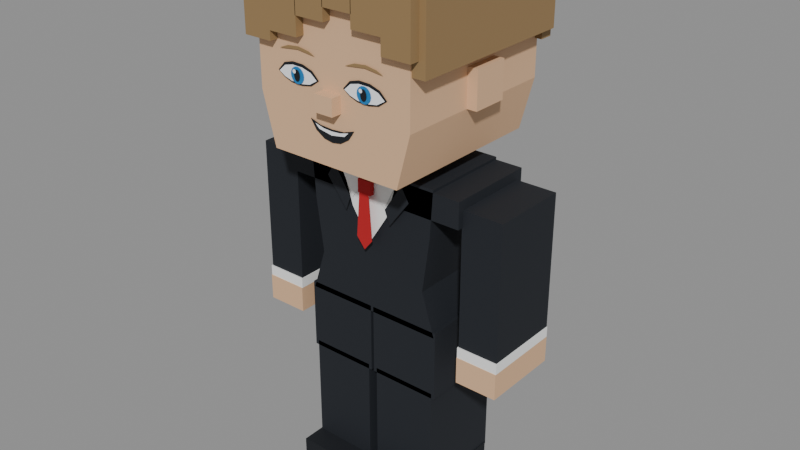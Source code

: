 # Source: female_base.blend  (saved by Blender 5.3.31; exported with 4.5.12 LTS)
import bpy
from mathutils import Matrix  # noqa: F401  (used for matrix-valued properties, if any)

bpy.ops.wm.read_factory_settings(use_empty=True)
scene = bpy.context.scene
scene.name = 'Female_Base_Short'

# ---- materials (node trees are filled in below, after node groups)
mat_char_mat_clothing = bpy.data.materials.new('char_mat_clothing')
mat_char_mat_clothing.diffuse_color = (0.009, 0.012, 0.018, 1.0)
mat_char_mat_pants = bpy.data.materials.new('char_mat_pants')
mat_char_mat_pants.diffuse_color = (0.009, 0.012, 0.018, 1.0)
mat_char_mat_shirt = bpy.data.materials.new('char_mat_shirt')
mat_char_mat_shirt.diffuse_color = (0.9, 0.91, 0.9, 1.0)
mat_char_mat_tie = bpy.data.materials.new('char_mat_tie')
mat_char_mat_tie.diffuse_color = (0.48, 0.008, 0.012, 1.0)
mat_char_mat_skin = bpy.data.materials.new('char_mat_skin')
mat_char_mat_skin.diffuse_color = (0.73, 0.46, 0.27, 1.0)
mat_char_mat_shoes = bpy.data.materials.new('char_mat_shoes')
mat_char_mat_shoes.diffuse_color = (0.004, 0.006, 0.01, 1.0)
mat_char_mat_dark = bpy.data.materials.new('char_mat_dark')
mat_char_mat_dark.diffuse_color = (0.004, 0.006, 0.01, 1.0)
mat_char_mat_white = bpy.data.materials.new('char_mat_white')
mat_char_mat_white.diffuse_color = (0.95, 0.97, 1.0, 1.0)
mat_char_mat_iris = bpy.data.materials.new('char_mat_iris')
mat_char_mat_iris.diffuse_color = (0.018, 0.2, 0.48, 1.0)
mat_char_mat_eyebrows = bpy.data.materials.new('char_mat_eyebrows')
mat_char_mat_eyebrows.diffuse_color = (0.3, 0.19, 0.082, 1.0)
mat_char_mat_hair = bpy.data.materials.new('char_mat_hair')
mat_char_mat_hair.diffuse_color = (0.3, 0.19, 0.082, 1.0)

# ---- material node trees
mat_char_mat_clothing.use_nodes = True; mat_char_mat_clothing.node_tree.nodes.clear()
_N = mat_char_mat_clothing.node_tree.nodes; _L = mat_char_mat_clothing.node_tree.links
n0 = _N.new('ShaderNodeBsdfPrincipled'); n0.name = 'Principled BSDF'; n0.location = (-200, 100)
n0.inputs[0].default_value = (0.009, 0.012, 0.018, 1.0)
n0.inputs[2].default_value = 0.8
n0.inputs[10].default_value = 0.005
n1 = _N.new('ShaderNodeOutputMaterial'); n1.name = 'Material Output'; n1.location = (200, 100)
_L.new(n0.outputs[0], n1.inputs[0])
n1.is_active_output = True
mat_char_mat_pants.use_nodes = True; mat_char_mat_pants.node_tree.nodes.clear()
_N = mat_char_mat_pants.node_tree.nodes; _L = mat_char_mat_pants.node_tree.links
n0 = _N.new('ShaderNodeBsdfPrincipled'); n0.name = 'Principled BSDF'; n0.location = (-200, 100)
n0.inputs[0].default_value = (0.009, 0.012, 0.018, 1.0)
n0.inputs[2].default_value = 0.8
n0.inputs[10].default_value = 0.005
n1 = _N.new('ShaderNodeOutputMaterial'); n1.name = 'Material Output'; n1.location = (200, 100)
_L.new(n0.outputs[0], n1.inputs[0])
n1.is_active_output = True
mat_char_mat_shirt.use_nodes = True; mat_char_mat_shirt.node_tree.nodes.clear()
_N = mat_char_mat_shirt.node_tree.nodes; _L = mat_char_mat_shirt.node_tree.links
n0 = _N.new('ShaderNodeBsdfPrincipled'); n0.name = 'Principled BSDF'; n0.location = (-200, 100)
n0.inputs[0].default_value = (0.9, 0.91, 0.9, 1.0)
n0.inputs[2].default_value = 0.8
n0.inputs[10].default_value = 0.005
n1 = _N.new('ShaderNodeOutputMaterial'); n1.name = 'Material Output'; n1.location = (200, 100)
_L.new(n0.outputs[0], n1.inputs[0])
n1.is_active_output = True
mat_char_mat_tie.use_nodes = True; mat_char_mat_tie.node_tree.nodes.clear()
_N = mat_char_mat_tie.node_tree.nodes; _L = mat_char_mat_tie.node_tree.links
n0 = _N.new('ShaderNodeBsdfPrincipled'); n0.name = 'Principled BSDF'; n0.location = (-200, 100)
n0.inputs[0].default_value = (0.48, 0.008, 0.012, 1.0)
n0.inputs[2].default_value = 0.8
n0.inputs[10].default_value = 0.005
n1 = _N.new('ShaderNodeOutputMaterial'); n1.name = 'Material Output'; n1.location = (200, 100)
_L.new(n0.outputs[0], n1.inputs[0])
n1.is_active_output = True
mat_char_mat_skin.use_nodes = True; mat_char_mat_skin.node_tree.nodes.clear()
_N = mat_char_mat_skin.node_tree.nodes; _L = mat_char_mat_skin.node_tree.links
n0 = _N.new('ShaderNodeBsdfPrincipled'); n0.name = 'Principled BSDF'; n0.location = (-200, 100)
n0.inputs[0].default_value = (0.73, 0.46, 0.27, 1.0)
n0.inputs[2].default_value = 0.8
n0.inputs[10].default_value = 0.005
n1 = _N.new('ShaderNodeOutputMaterial'); n1.name = 'Material Output'; n1.location = (200, 100)
_L.new(n0.outputs[0], n1.inputs[0])
n1.is_active_output = True
mat_char_mat_shoes.use_nodes = True; mat_char_mat_shoes.node_tree.nodes.clear()
_N = mat_char_mat_shoes.node_tree.nodes; _L = mat_char_mat_shoes.node_tree.links
n0 = _N.new('ShaderNodeBsdfPrincipled'); n0.name = 'Principled BSDF'; n0.location = (-200, 100)
n0.inputs[0].default_value = (0.004, 0.006, 0.01, 1.0)
n0.inputs[2].default_value = 0.8
n0.inputs[10].default_value = 0.005
n1 = _N.new('ShaderNodeOutputMaterial'); n1.name = 'Material Output'; n1.location = (200, 100)
_L.new(n0.outputs[0], n1.inputs[0])
n1.is_active_output = True
mat_char_mat_dark.use_nodes = True; mat_char_mat_dark.node_tree.nodes.clear()
_N = mat_char_mat_dark.node_tree.nodes; _L = mat_char_mat_dark.node_tree.links
n0 = _N.new('ShaderNodeBsdfPrincipled'); n0.name = 'Principled BSDF'; n0.location = (-200, 100)
n0.inputs[0].default_value = (0.004, 0.006, 0.01, 1.0)
n0.inputs[2].default_value = 0.8
n0.inputs[10].default_value = 0.005
n1 = _N.new('ShaderNodeOutputMaterial'); n1.name = 'Material Output'; n1.location = (200, 100)
_L.new(n0.outputs[0], n1.inputs[0])
n1.is_active_output = True
mat_char_mat_white.use_nodes = True; mat_char_mat_white.node_tree.nodes.clear()
_N = mat_char_mat_white.node_tree.nodes; _L = mat_char_mat_white.node_tree.links
n0 = _N.new('ShaderNodeBsdfPrincipled'); n0.name = 'Principled BSDF'; n0.location = (-200, 100)
n0.inputs[0].default_value = (0.95, 0.97, 1.0, 1.0)
n0.inputs[2].default_value = 0.8
n0.inputs[10].default_value = 0.005
n1 = _N.new('ShaderNodeOutputMaterial'); n1.name = 'Material Output'; n1.location = (200, 100)
_L.new(n0.outputs[0], n1.inputs[0])
n1.is_active_output = True
mat_char_mat_iris.use_nodes = True; mat_char_mat_iris.node_tree.nodes.clear()
_N = mat_char_mat_iris.node_tree.nodes; _L = mat_char_mat_iris.node_tree.links
n0 = _N.new('ShaderNodeBsdfPrincipled'); n0.name = 'Principled BSDF'; n0.location = (-200, 100)
n0.inputs[0].default_value = (0.018, 0.2, 0.48, 1.0)
n0.inputs[2].default_value = 0.8
n0.inputs[10].default_value = 0.005
n1 = _N.new('ShaderNodeOutputMaterial'); n1.name = 'Material Output'; n1.location = (200, 100)
_L.new(n0.outputs[0], n1.inputs[0])
n1.is_active_output = True
mat_char_mat_eyebrows.use_nodes = True; mat_char_mat_eyebrows.node_tree.nodes.clear()
_N = mat_char_mat_eyebrows.node_tree.nodes; _L = mat_char_mat_eyebrows.node_tree.links
n0 = _N.new('ShaderNodeBsdfPrincipled'); n0.name = 'Principled BSDF'; n0.location = (-200, 100)
n0.inputs[0].default_value = (0.3, 0.19, 0.082, 1.0)
n0.inputs[2].default_value = 0.8
n0.inputs[10].default_value = 0.005
n1 = _N.new('ShaderNodeOutputMaterial'); n1.name = 'Material Output'; n1.location = (200, 100)
_L.new(n0.outputs[0], n1.inputs[0])
n1.is_active_output = True
mat_char_mat_hair.use_nodes = True; mat_char_mat_hair.node_tree.nodes.clear()
_N = mat_char_mat_hair.node_tree.nodes; _L = mat_char_mat_hair.node_tree.links
n0 = _N.new('ShaderNodeBsdfPrincipled'); n0.name = 'Principled BSDF'; n0.location = (-200, 100)
n0.inputs[0].default_value = (0.3, 0.19, 0.082, 1.0)
n0.inputs[2].default_value = 0.8
n0.inputs[10].default_value = 0.005
n1 = _N.new('ShaderNodeOutputMaterial'); n1.name = 'Material Output'; n1.location = (200, 100)
_L.new(n0.outputs[0], n1.inputs[0])
n1.is_active_output = True

# ---- meshes
me_char_torso_voxel_geometry = bpy.data.meshes.new('char_torso_voxel_geometry')
me_char_torso_voxel_geometry.from_pydata([(-0.24, -0.15, -0.082), (0.24, -0.15, -0.082), (0.24, 0.15, -0.082), (-0.24, 0.15, -0.082), (-0.195, -0.15, 0.06), (0.195, -0.15, 0.06), (0.195, 0.15, 0.06), (-0.195, 0.15, 0.06), (-0.22, -0.15, 0.24), (0.22, -0.15, 0.24), (0.22, 0.15, 0.24), (-0.22, 0.15, 0.24), (-0.23, -0.15, 0.398), (0.23, -0.15, 0.398), (0.23, 0.15, 0.398), (-0.23, 0.15, 0.398), (-0.32, -0.15, 0.303), (0.32, -0.15, 0.303), (0.32, 0.15, 0.303), (-0.32, 0.15, 0.303), (-0.32, -0.15, 0.389), (0.32, -0.15, 0.389), (0.32, 0.15, 0.389), (-0.32, 0.15, 0.389), (-0.245, -0.15, -0.3), (-0.005, -0.15, -0.3), (-0.005, 0.15, -0.3), (-0.245, 0.15, -0.3), (-0.245, -0.15, -0.064), (-0.005, -0.15, -0.064), (-0.005, 0.15, -0.064), (-0.245, 0.15, -0.064), (0.005, -0.15, -0.3), (0.245, -0.15, -0.3), (0.245, 0.15, -0.3), (0.005, 0.15, -0.3), (0.005, -0.15, -0.064), (0.245, -0.15, -0.064), (0.245, 0.15, -0.064), (0.005, 0.15, -0.064), (-0.105, -0.156, 0.392), (0.105, -0.156, 0.392), (0.065, -0.156, 0.262), (0.0, -0.156, 0.16), (-0.065, -0.156, 0.262), (-0.111, -0.16, 0.393), (-0.015, -0.16, 0.358), (-0.061, -0.16, 0.293), (0.111, -0.16, 0.393), (0.015, -0.16, 0.358), (0.061, -0.16, 0.293), (-0.0235, -0.178, 0.326), (0.0235, -0.178, 0.326), (0.0235, -0.162, 0.326), (-0.0235, -0.162, 0.326), (-0.0235, -0.178, 0.37), (0.0235, -0.178, 0.37), (0.0235, -0.162, 0.37), (-0.0235, -0.162, 0.37), (-0.018, -0.179, 0.328), (0.018, -0.179, 0.328), (0.029, -0.179, 0.182), (0.0, -0.179, 0.146), (-0.029, -0.179, 0.182), (-0.127, -0.164, 0.385), (-0.066, -0.164, 0.292), (-0.084, -0.164, 0.245), (-0.155, -0.164, 0.339), (0.127, -0.164, 0.385), (0.066, -0.164, 0.292), (0.084, -0.164, 0.245), (0.155, -0.164, 0.339)], [], [(0, 3, 2, 1), (0, 1, 5, 4), (1, 2, 6, 5), (2, 3, 7, 6), (3, 0, 4, 7), (4, 5, 9, 8), (5, 6, 10, 9), (6, 7, 11, 10), (7, 4, 8, 11), (8, 9, 13, 12), (9, 10, 14, 13), (10, 11, 15, 14), (11, 8, 12, 15), (12, 13, 14, 15), (16, 19, 18, 17), (20, 21, 22, 23), (16, 17, 21, 20), (17, 18, 22, 21), (18, 19, 23, 22), (19, 16, 20, 23), (24, 27, 26, 25), (28, 29, 30, 31), (24, 25, 29, 28), (25, 26, 30, 29), (26, 27, 31, 30), (27, 24, 28, 31), (32, 35, 34, 33), (36, 37, 38, 39), (32, 33, 37, 36), (33, 34, 38, 37), (34, 35, 39, 38), (35, 32, 36, 39), (44, 43, 42, 41, 40), (47, 46, 45), (48, 49, 50), (51, 54, 53, 52), (55, 56, 57, 58), (51, 52, 56, 55), (52, 53, 57, 56), (53, 54, 58, 57), (54, 51, 55, 58), (63, 62, 61, 60, 59), (67, 66, 65, 64), (68, 69, 70, 71)])
me_char_torso_voxel_geometry.polygons.foreach_set('material_index', [0, 0, 0, 0, 0, 0, 0, 0, 0, 0, 0, 0, 0, 0, 0, 0, 0, 0, 0, 0, 1, 1, 1, 1, 1, 1, 1, 1, 1, 1, 1, 1, 2, 2, 2, 3, 3, 3, 3, 3, 3, 3, 0, 0])
me_char_torso_voxel_geometry.materials.append(mat_char_mat_clothing)
me_char_torso_voxel_geometry.materials.append(mat_char_mat_pants)
me_char_torso_voxel_geometry.materials.append(mat_char_mat_shirt)
me_char_torso_voxel_geometry.materials.append(mat_char_mat_tie)
me_char_torso_voxel_geometry.update()
me_char_head_voxel_geometry = bpy.data.meshes.new('char_head_voxel_geometry')
me_char_head_voxel_geometry.from_pydata([(-0.075, -0.08, -0.24), (0.075, -0.08, -0.24), (0.075, 0.08, -0.24), (-0.075, 0.08, -0.24), (-0.075, -0.08, -0.12), (0.075, -0.08, -0.12), (0.075, 0.08, -0.12), (-0.075, 0.08, -0.12), (-0.225, -0.3, -0.15), (0.225, -0.3, -0.15), (0.225, 0.27, -0.15), (-0.225, 0.27, -0.15), (-0.27, -0.3, 0.02), (0.27, -0.3, 0.02), (0.27, 0.27, 0.02), (-0.27, 0.27, 0.02), (-0.27, -0.3, 0.4), (0.27, -0.3, 0.4), (0.27, 0.27, 0.4), (-0.27, 0.27, 0.4), (-0.304, -0.06, 0.02), (-0.268, -0.06, 0.02), (-0.268, 0.06, 0.02), (-0.304, 0.06, 0.02), (-0.304, -0.06, 0.14), (-0.268, -0.06, 0.14), (-0.268, 0.06, 0.14), (-0.304, 0.06, 0.14), (0.268, -0.06, 0.02), (0.304, -0.06, 0.02), (0.304, 0.06, 0.02), (0.268, 0.06, 0.02), (0.268, -0.06, 0.14), (0.304, -0.06, 0.14), (0.304, 0.06, 0.14), (0.268, 0.06, 0.14), (-0.032, -0.336, 0.018), (0.032, -0.336, 0.018), (0.032, -0.3, 0.018), (-0.032, -0.3, 0.018), (-0.032, -0.336, 0.072), (0.032, -0.336, 0.072), (0.032, -0.3, 0.072), (-0.032, -0.3, 0.072)], [], [(0, 3, 2, 1), (4, 5, 6, 7), (0, 1, 5, 4), (1, 2, 6, 5), (2, 3, 7, 6), (3, 0, 4, 7), (8, 11, 10, 9), (8, 9, 13, 12), (9, 10, 14, 13), (10, 11, 15, 14), (11, 8, 12, 15), (12, 13, 17, 16), (13, 14, 18, 17), (14, 15, 19, 18), (15, 12, 16, 19), (16, 17, 18, 19), (20, 23, 22, 21), (24, 25, 26, 27), (20, 21, 25, 24), (21, 22, 26, 25), (22, 23, 27, 26), (23, 20, 24, 27), (28, 31, 30, 29), (32, 33, 34, 35), (28, 29, 33, 32), (29, 30, 34, 33), (30, 31, 35, 34), (31, 28, 32, 35), (36, 39, 38, 37), (40, 41, 42, 43), (36, 37, 41, 40), (37, 38, 42, 41), (38, 39, 43, 42), (39, 36, 40, 43)])
me_char_head_voxel_geometry.materials.append(mat_char_mat_skin)
me_char_head_voxel_geometry.update()
me_char_arm_negx_voxel_geometry = bpy.data.meshes.new('char_arm_negx_voxel_geometry')
me_char_arm_negx_voxel_geometry.from_pydata([(-0.123, -0.13, -0.273), (0.013, -0.13, -0.273), (0.013, 0.13, -0.273), (-0.123, 0.13, -0.273), (-0.123, -0.13, 0.177), (0.013, -0.13, 0.177), (0.013, 0.13, 0.177), (-0.123, 0.13, 0.177), (-0.125, -0.134, -0.3045), (0.015, -0.134, -0.3045), (0.015, 0.13, -0.3045), (-0.125, 0.13, -0.3045), (-0.125, -0.134, -0.2695), (0.015, -0.134, -0.2695), (0.015, 0.13, -0.2695), (-0.125, 0.13, -0.2695)], [], [(0, 3, 2, 1), (4, 5, 6, 7), (0, 1, 5, 4), (1, 2, 6, 5), (2, 3, 7, 6), (3, 0, 4, 7), (8, 11, 10, 9), (12, 13, 14, 15), (8, 9, 13, 12), (9, 10, 14, 13), (10, 11, 15, 14), (11, 8, 12, 15)])
me_char_arm_negx_voxel_geometry.polygons.foreach_set('material_index', [0, 0, 0, 0, 0, 0, 1, 1, 1, 1, 1, 1])
me_char_arm_negx_voxel_geometry.materials.append(mat_char_mat_clothing)
me_char_arm_negx_voxel_geometry.materials.append(mat_char_mat_shirt)
me_char_arm_negx_voxel_geometry.update()
me_char_hand_negx_voxel_geometry = bpy.data.meshes.new('char_hand_negx_voxel_geometry')
me_char_hand_negx_voxel_geometry.from_pydata([(-0.125, -0.136, -0.0115), (0.015, -0.136, -0.0115), (0.015, 0.13, -0.0115), (-0.125, 0.13, -0.0115), (-0.125, -0.136, 0.0755), (0.015, -0.136, 0.0755), (0.015, 0.13, 0.0755), (-0.125, 0.13, 0.0755)], [], [(0, 3, 2, 1), (4, 5, 6, 7), (0, 1, 5, 4), (1, 2, 6, 5), (2, 3, 7, 6), (3, 0, 4, 7)])
me_char_hand_negx_voxel_geometry.materials.append(mat_char_mat_skin)
me_char_hand_negx_voxel_geometry.update()
me_char_leg_negx_voxel_geometry = bpy.data.meshes.new('char_leg_negx_voxel_geometry')
me_char_leg_negx_voxel_geometry.from_pydata([(-0.114, -0.15, -0.35), (0.104, -0.15, -0.35), (0.104, 0.15, -0.35), (-0.114, 0.15, -0.35), (-0.114, -0.15, 0.016), (0.104, -0.15, 0.016), (0.104, 0.15, 0.016), (-0.114, 0.15, 0.016), (-0.117, -0.227, -0.42), (0.107, -0.227, -0.42), (0.107, 0.143, -0.42), (-0.117, 0.143, -0.42), (-0.117, -0.227, -0.34), (0.107, -0.227, -0.34), (0.107, 0.143, -0.34), (-0.117, 0.143, -0.34)], [], [(0, 3, 2, 1), (4, 5, 6, 7), (0, 1, 5, 4), (1, 2, 6, 5), (2, 3, 7, 6), (3, 0, 4, 7), (8, 11, 10, 9), (12, 13, 14, 15), (8, 9, 13, 12), (9, 10, 14, 13), (10, 11, 15, 14), (11, 8, 12, 15)])
me_char_leg_negx_voxel_geometry.polygons.foreach_set('material_index', [0, 0, 0, 0, 0, 0, 1, 1, 1, 1, 1, 1])
me_char_leg_negx_voxel_geometry.materials.append(mat_char_mat_pants)
me_char_leg_negx_voxel_geometry.materials.append(mat_char_mat_shoes)
me_char_leg_negx_voxel_geometry.update()
me_char_arm_posx_voxel_geometry = bpy.data.meshes.new('char_arm_posx_voxel_geometry')
me_char_arm_posx_voxel_geometry.from_pydata([(-0.013, -0.13, -0.273), (0.123, -0.13, -0.273), (0.123, 0.13, -0.273), (-0.013, 0.13, -0.273), (-0.013, -0.13, 0.177), (0.123, -0.13, 0.177), (0.123, 0.13, 0.177), (-0.013, 0.13, 0.177), (-0.015, -0.134, -0.3045), (0.125, -0.134, -0.3045), (0.125, 0.13, -0.3045), (-0.015, 0.13, -0.3045), (-0.015, -0.134, -0.2695), (0.125, -0.134, -0.2695), (0.125, 0.13, -0.2695), (-0.015, 0.13, -0.2695)], [], [(0, 3, 2, 1), (4, 5, 6, 7), (0, 1, 5, 4), (1, 2, 6, 5), (2, 3, 7, 6), (3, 0, 4, 7), (8, 11, 10, 9), (12, 13, 14, 15), (8, 9, 13, 12), (9, 10, 14, 13), (10, 11, 15, 14), (11, 8, 12, 15)])
me_char_arm_posx_voxel_geometry.polygons.foreach_set('material_index', [0, 0, 0, 0, 0, 0, 1, 1, 1, 1, 1, 1])
me_char_arm_posx_voxel_geometry.materials.append(mat_char_mat_clothing)
me_char_arm_posx_voxel_geometry.materials.append(mat_char_mat_shirt)
me_char_arm_posx_voxel_geometry.update()
me_char_hand_posx_voxel_geometry = bpy.data.meshes.new('char_hand_posx_voxel_geometry')
me_char_hand_posx_voxel_geometry.from_pydata([(-0.015, -0.136, -0.0115), (0.125, -0.136, -0.0115), (0.125, 0.13, -0.0115), (-0.015, 0.13, -0.0115), (-0.015, -0.136, 0.0755), (0.125, -0.136, 0.0755), (0.125, 0.13, 0.0755), (-0.015, 0.13, 0.0755)], [], [(0, 3, 2, 1), (4, 5, 6, 7), (0, 1, 5, 4), (1, 2, 6, 5), (2, 3, 7, 6), (3, 0, 4, 7)])
me_char_hand_posx_voxel_geometry.materials.append(mat_char_mat_skin)
me_char_hand_posx_voxel_geometry.update()
me_char_leg_posx_voxel_geometry = bpy.data.meshes.new('char_leg_posx_voxel_geometry')
me_char_leg_posx_voxel_geometry.from_pydata([(-0.104, -0.15, -0.35), (0.114, -0.15, -0.35), (0.114, 0.15, -0.35), (-0.104, 0.15, -0.35), (-0.104, -0.15, 0.016), (0.114, -0.15, 0.016), (0.114, 0.15, 0.016), (-0.104, 0.15, 0.016), (-0.107, -0.227, -0.42), (0.117, -0.227, -0.42), (0.117, 0.143, -0.42), (-0.107, 0.143, -0.42), (-0.107, -0.227, -0.34), (0.117, -0.227, -0.34), (0.117, 0.143, -0.34), (-0.107, 0.143, -0.34)], [], [(0, 3, 2, 1), (4, 5, 6, 7), (0, 1, 5, 4), (1, 2, 6, 5), (2, 3, 7, 6), (3, 0, 4, 7), (8, 11, 10, 9), (12, 13, 14, 15), (8, 9, 13, 12), (9, 10, 14, 13), (10, 11, 15, 14), (11, 8, 12, 15)])
me_char_leg_posx_voxel_geometry.polygons.foreach_set('material_index', [0, 0, 0, 0, 0, 0, 1, 1, 1, 1, 1, 1])
me_char_leg_posx_voxel_geometry.materials.append(mat_char_mat_pants)
me_char_leg_posx_voxel_geometry.materials.append(mat_char_mat_shoes)
me_char_leg_posx_voxel_geometry.update()
me_char_eye_negx_voxel_geometry = bpy.data.meshes.new('char_eye_negx_voxel_geometry')
me_char_eye_negx_voxel_geometry.from_pydata([(-0.076, -0.003, 0.074), (-0.052, -0.003, 0.1), (-0.02, -0.003, 0.109), (0.018, -0.003, 0.108), (0.052, -0.003, 0.097), (0.076, -0.003, 0.074), (0.047, -0.003, 0.053), (0.012, -0.003, 0.046), (-0.026, -0.003, 0.048), (-0.054, -0.003, 0.058), (-0.06992, -0.005, 0.073), (-0.04784, -0.005, 0.09328), (-0.0184, -0.005, 0.1003), (0.01656, -0.005, 0.09952), (0.04784, -0.005, 0.09094), (0.06992, -0.005, 0.073), (0.04324, -0.005, 0.05662), (0.01104, -0.005, 0.05116), (-0.02392, -0.005, 0.05272), (-0.04968, -0.005, 0.06052), (0.025, -0.007, 0.074), (0.02378, -0.007, 0.08173), (0.02023, -0.007, 0.08869), (0.01469, -0.007, 0.09423), (0.007725, -0.007, 0.09778), (0.0, -0.007, 0.099), (-0.007725, -0.007, 0.09778), (-0.01469, -0.007, 0.09423), (-0.02023, -0.007, 0.08869), (-0.02378, -0.007, 0.08173), (-0.025, -0.007, 0.074), (-0.02378, -0.007, 0.06627), (-0.02023, -0.007, 0.05931), (-0.01469, -0.007, 0.05377), (-0.007725, -0.007, 0.05022), (0.0, -0.007, 0.049), (0.007725, -0.007, 0.05022), (0.01469, -0.007, 0.05377), (0.02023, -0.007, 0.05931), (0.02378, -0.007, 0.06627), (0.011, -0.009, 0.074), (0.01046, -0.009, 0.07925), (0.008899, -0.009, 0.08399), (0.006466, -0.009, 0.08775), (0.003399, -0.009, 0.09017), (0.0, -0.009, 0.091), (-0.003399, -0.009, 0.09017), (-0.006466, -0.009, 0.08775), (-0.008899, -0.009, 0.08399), (-0.01046, -0.009, 0.07925), (-0.011, -0.009, 0.074), (-0.01046, -0.009, 0.06875), (-0.008899, -0.009, 0.06401), (-0.006466, -0.009, 0.06025), (-0.003399, -0.009, 0.05783), (0.0, -0.009, 0.057), (0.003399, -0.009, 0.05783), (0.006466, -0.009, 0.06025), (0.008899, -0.009, 0.06401), (0.01046, -0.009, 0.06875), (-0.002, -0.011, 0.085), (-0.002804, -0.011, 0.088), (-0.005, -0.011, 0.0902), (-0.008, -0.011, 0.091), (-0.011, -0.011, 0.0902), (-0.0132, -0.011, 0.088), (-0.014, -0.011, 0.085), (-0.0132, -0.011, 0.082), (-0.011, -0.011, 0.0798), (-0.008, -0.011, 0.079), (-0.005, -0.011, 0.0798), (-0.002804, -0.011, 0.082)], [], [(9, 8, 7, 6, 5, 4, 3, 2, 1, 0), (19, 18, 17, 16, 15, 14, 13, 12, 11, 10), (20, 21, 22, 23, 24, 25, 26, 27, 28, 29, 30, 31, 32, 33, 34, 35, 36, 37, 38, 39), (40, 41, 42, 43, 44, 45, 46, 47, 48, 49, 50, 51, 52, 53, 54, 55, 56, 57, 58, 59), (60, 61, 62, 63, 64, 65, 66, 67, 68, 69, 70, 71)])
me_char_eye_negx_voxel_geometry.polygons.foreach_set('material_index', [0, 1, 2, 0, 1])
me_char_eye_negx_voxel_geometry.materials.append(mat_char_mat_dark)
me_char_eye_negx_voxel_geometry.materials.append(mat_char_mat_white)
me_char_eye_negx_voxel_geometry.materials.append(mat_char_mat_iris)
me_char_eye_negx_voxel_geometry.update()
me_char_eyebrows_voxel_geometry = bpy.data.meshes.new('char_eyebrows_voxel_geometry')
me_char_eyebrows_voxel_geometry.from_pydata([(-0.187, -0.304, 0.159), (-0.154, -0.304, 0.172), (-0.115, -0.304, 0.176), (-0.078, -0.304, 0.17), (-0.055, -0.304, 0.16), (-0.083, -0.304, 0.163), (-0.118, -0.304, 0.167), (-0.153, -0.304, 0.163), (0.053, -0.304, 0.159), (0.086, -0.304, 0.172), (0.125, -0.304, 0.176), (0.162, -0.304, 0.17), (0.185, -0.304, 0.16), (0.157, -0.304, 0.163), (0.122, -0.304, 0.167), (0.087, -0.304, 0.163)], [], [(7, 6, 5, 4, 3, 2, 1, 0), (15, 14, 13, 12, 11, 10, 9, 8)])
me_char_eyebrows_voxel_geometry.materials.append(mat_char_mat_eyebrows)
me_char_eyebrows_voxel_geometry.update()
me_char_eye_posx_voxel_geometry = bpy.data.meshes.new('char_eye_posx_voxel_geometry')
me_char_eye_posx_voxel_geometry.from_pydata([(-0.076, -0.003, 0.074), (-0.052, -0.003, 0.1), (-0.02, -0.003, 0.109), (0.018, -0.003, 0.108), (0.052, -0.003, 0.097), (0.076, -0.003, 0.074), (0.047, -0.003, 0.053), (0.012, -0.003, 0.046), (-0.026, -0.003, 0.048), (-0.054, -0.003, 0.058), (-0.06992, -0.005, 0.073), (-0.04784, -0.005, 0.09328), (-0.0184, -0.005, 0.1003), (0.01656, -0.005, 0.09952), (0.04784, -0.005, 0.09094), (0.06992, -0.005, 0.073), (0.04324, -0.005, 0.05662), (0.01104, -0.005, 0.05116), (-0.02392, -0.005, 0.05272), (-0.04968, -0.005, 0.06052), (0.025, -0.007, 0.074), (0.02378, -0.007, 0.08173), (0.02023, -0.007, 0.08869), (0.01469, -0.007, 0.09423), (0.007725, -0.007, 0.09778), (0.0, -0.007, 0.099), (-0.007725, -0.007, 0.09778), (-0.01469, -0.007, 0.09423), (-0.02023, -0.007, 0.08869), (-0.02378, -0.007, 0.08173), (-0.025, -0.007, 0.074), (-0.02378, -0.007, 0.06627), (-0.02023, -0.007, 0.05931), (-0.01469, -0.007, 0.05377), (-0.007725, -0.007, 0.05022), (0.0, -0.007, 0.049), (0.007725, -0.007, 0.05022), (0.01469, -0.007, 0.05377), (0.02023, -0.007, 0.05931), (0.02378, -0.007, 0.06627), (0.011, -0.009, 0.074), (0.01046, -0.009, 0.07925), (0.008899, -0.009, 0.08399), (0.006466, -0.009, 0.08775), (0.003399, -0.009, 0.09017), (0.0, -0.009, 0.091), (-0.003399, -0.009, 0.09017), (-0.006466, -0.009, 0.08775), (-0.008899, -0.009, 0.08399), (-0.01046, -0.009, 0.07925), (-0.011, -0.009, 0.074), (-0.01046, -0.009, 0.06875), (-0.008899, -0.009, 0.06401), (-0.006466, -0.009, 0.06025), (-0.003399, -0.009, 0.05783), (0.0, -0.009, 0.057), (0.003399, -0.009, 0.05783), (0.006466, -0.009, 0.06025), (0.008899, -0.009, 0.06401), (0.01046, -0.009, 0.06875), (-0.002, -0.011, 0.085), (-0.002804, -0.011, 0.088), (-0.005, -0.011, 0.0902), (-0.008, -0.011, 0.091), (-0.011, -0.011, 0.0902), (-0.0132, -0.011, 0.088), (-0.014, -0.011, 0.085), (-0.0132, -0.011, 0.082), (-0.011, -0.011, 0.0798), (-0.008, -0.011, 0.079), (-0.005, -0.011, 0.0798), (-0.002804, -0.011, 0.082)], [], [(9, 8, 7, 6, 5, 4, 3, 2, 1, 0), (19, 18, 17, 16, 15, 14, 13, 12, 11, 10), (20, 21, 22, 23, 24, 25, 26, 27, 28, 29, 30, 31, 32, 33, 34, 35, 36, 37, 38, 39), (40, 41, 42, 43, 44, 45, 46, 47, 48, 49, 50, 51, 52, 53, 54, 55, 56, 57, 58, 59), (60, 61, 62, 63, 64, 65, 66, 67, 68, 69, 70, 71)])
me_char_eye_posx_voxel_geometry.polygons.foreach_set('material_index', [0, 1, 2, 0, 1])
me_char_eye_posx_voxel_geometry.materials.append(mat_char_mat_dark)
me_char_eye_posx_voxel_geometry.materials.append(mat_char_mat_white)
me_char_eye_posx_voxel_geometry.materials.append(mat_char_mat_iris)
me_char_eye_posx_voxel_geometry.update()
me_char_mouth_voxel_geometry = bpy.data.meshes.new('char_mouth_voxel_geometry')
me_char_mouth_voxel_geometry.from_pydata([(-0.08, 0.017, 0.081), (-0.043, 0.017, 0.069), (0.0, 0.017, 0.066), (0.043, 0.017, 0.069), (0.08, 0.017, 0.081), (0.06, 0.017, 0.051), (0.03, 0.017, 0.032), (0.0, 0.017, 0.027), (-0.03, 0.017, 0.032), (-0.06, 0.017, 0.051), (-0.061, 0.015, 0.071), (-0.03, 0.015, 0.063), (0.0, 0.015, 0.061), (0.03, 0.015, 0.063), (0.061, 0.015, 0.071), (0.046, 0.015, 0.057), (0.0, 0.015, 0.049), (-0.046, 0.015, 0.057)], [], [(9, 8, 7, 6, 5, 4, 3, 2, 1, 0), (17, 16, 15, 14, 13, 12, 11, 10)])
me_char_mouth_voxel_geometry.polygons.foreach_set('material_index', [0, 1])
me_char_mouth_voxel_geometry.materials.append(mat_char_mat_dark)
me_char_mouth_voxel_geometry.materials.append(mat_char_mat_white)
me_char_mouth_voxel_geometry.update()
me_char_hair_voxel_geometry_001 = bpy.data.meshes.new('char_hair_voxel_geometry.001')
me_char_hair_voxel_geometry_001.from_pydata([(-0.293, -0.315, 0.3905), (-0.293, -0.315, 0.3905), (-0.293, -0.315, 0.3905), (0.293, -0.315, 0.3905), (0.293, -0.315, 0.3905), (0.293, -0.315, 0.3905), (0.293, 0.291, 0.3905), (0.293, 0.291, 0.3905), (0.293, 0.291, 0.3905), (-0.293, 0.291, 0.3905), (-0.293, 0.291, 0.3905), (-0.293, 0.291, 0.3905), (-0.293, -0.315, 0.4455), (-0.293, -0.315, 0.4455), (-0.293, -0.315, 0.4455), (0.293, -0.315, 0.4455), (0.293, -0.315, 0.4455), (0.293, -0.315, 0.4455), (0.293, 0.291, 0.4455), (0.293, 0.291, 0.4455), (0.293, 0.291, 0.4455), (-0.293, 0.291, 0.4455), (-0.293, 0.291, 0.4455), (-0.293, 0.291, 0.4455), (-0.293, 0.2585, 0.141), (-0.293, 0.2585, 0.141), (-0.293, 0.2585, 0.141), (0.293, 0.2585, 0.141), (0.293, 0.2585, 0.141), (0.293, 0.2585, 0.141), (0.293, 0.3035, 0.141), (0.293, 0.3035, 0.141), (0.293, 0.3035, 0.141), (-0.293, 0.3035, 0.141), (-0.293, 0.3035, 0.141), (-0.293, 0.3035, 0.141), (-0.293, 0.2585, 0.391), (-0.293, 0.2585, 0.391), (-0.293, 0.2585, 0.391), (0.293, 0.2585, 0.391), (0.293, 0.2585, 0.391), (0.293, 0.2585, 0.391), (0.293, 0.3035, 0.391), (0.293, 0.3035, 0.391), (0.293, 0.3035, 0.391), (-0.293, 0.3035, 0.391), (-0.293, 0.3035, 0.391), (-0.293, 0.3035, 0.391), (-0.314, -0.295, 0.1725), (-0.314, -0.295, 0.1725), (-0.314, -0.295, 0.1725), (-0.25, -0.295, 0.1725), (-0.25, -0.295, 0.1725), (-0.25, -0.295, 0.1725), (-0.25, 0.285, 0.1725), (-0.25, 0.285, 0.1725), (-0.25, 0.285, 0.1725), (-0.314, 0.285, 0.1725), (-0.314, 0.285, 0.1725), (-0.314, 0.285, 0.1725), (-0.314, -0.295, 0.4175), (-0.314, -0.295, 0.4175), (-0.314, -0.295, 0.4175), (-0.25, -0.295, 0.4175), (-0.25, -0.295, 0.4175), (-0.25, -0.295, 0.4175), (-0.25, 0.285, 0.4175), (-0.25, 0.285, 0.4175), (-0.25, 0.285, 0.4175), (-0.314, 0.285, 0.4175), (-0.314, 0.285, 0.4175), (-0.314, 0.285, 0.4175), (0.25, -0.295, 0.1725), (0.25, -0.295, 0.1725), (0.25, -0.295, 0.1725), (0.314, -0.295, 0.1725), (0.314, -0.295, 0.1725), (0.314, -0.295, 0.1725), (0.314, 0.285, 0.1725), (0.314, 0.285, 0.1725), (0.314, 0.285, 0.1725), (0.25, 0.285, 0.1725), (0.25, 0.285, 0.1725), (0.25, 0.285, 0.1725), (0.25, -0.295, 0.4175), (0.25, -0.295, 0.4175), (0.25, -0.295, 0.4175), (0.314, -0.295, 0.4175), (0.314, -0.295, 0.4175), (0.314, -0.295, 0.4175), (0.314, 0.285, 0.4175), (0.314, 0.285, 0.4175), (0.314, 0.285, 0.4175), (0.25, 0.285, 0.4175), (0.25, 0.285, 0.4175), (0.25, 0.285, 0.4175), (-0.293, -0.328, 0.18), (-0.293, -0.328, 0.18), (-0.293, -0.328, 0.18), (-0.197, -0.328, 0.18), (-0.197, -0.328, 0.18), (-0.197, -0.328, 0.18), (-0.197, -0.294, 0.18), (-0.197, -0.294, 0.18), (-0.197, -0.294, 0.18), (-0.293, -0.294, 0.18), (-0.293, -0.294, 0.18), (-0.293, -0.294, 0.18), (-0.293, -0.328, 0.4), (-0.293, -0.328, 0.4), (-0.293, -0.328, 0.4), (-0.197, -0.328, 0.4), (-0.197, -0.328, 0.4), (-0.197, -0.328, 0.4), (-0.197, -0.294, 0.4), (-0.197, -0.294, 0.4), (-0.197, -0.294, 0.4), (-0.293, -0.294, 0.4), (-0.293, -0.294, 0.4), (-0.293, -0.294, 0.4), (-0.197, -0.328, 0.21), (-0.197, -0.328, 0.21), (-0.197, -0.328, 0.21), (-0.097, -0.328, 0.21), (-0.097, -0.328, 0.21), (-0.097, -0.328, 0.21), (-0.097, -0.294, 0.21), (-0.097, -0.294, 0.21), (-0.097, -0.294, 0.21), (-0.197, -0.294, 0.21), (-0.197, -0.294, 0.21), (-0.197, -0.294, 0.21), (-0.197, -0.328, 0.4), (-0.197, -0.328, 0.4), (-0.197, -0.328, 0.4), (-0.097, -0.328, 0.4), (-0.097, -0.328, 0.4), (-0.097, -0.328, 0.4), (-0.097, -0.294, 0.4), (-0.097, -0.294, 0.4), (-0.097, -0.294, 0.4), (-0.197, -0.294, 0.4), (-0.197, -0.294, 0.4), (-0.197, -0.294, 0.4), (-0.099, -0.328, 0.27), (-0.099, -0.328, 0.27), (-0.099, -0.328, 0.27), (0.001, -0.328, 0.27), (0.001, -0.328, 0.27), (0.001, -0.328, 0.27), (0.001, -0.294, 0.27), (0.001, -0.294, 0.27), (0.001, -0.294, 0.27), (-0.099, -0.294, 0.27), (-0.099, -0.294, 0.27), (-0.099, -0.294, 0.27), (-0.099, -0.328, 0.4), (-0.099, -0.328, 0.4), (-0.099, -0.328, 0.4), (0.001, -0.328, 0.4), (0.001, -0.328, 0.4), (0.001, -0.328, 0.4), (0.001, -0.294, 0.4), (0.001, -0.294, 0.4), (0.001, -0.294, 0.4), (-0.099, -0.294, 0.4), (-0.099, -0.294, 0.4), (-0.099, -0.294, 0.4), (-0.001, -0.328, 0.31), (-0.001, -0.328, 0.31), (-0.001, -0.328, 0.31), (0.099, -0.328, 0.31), (0.099, -0.328, 0.31), (0.099, -0.328, 0.31), (0.099, -0.294, 0.31), (0.099, -0.294, 0.31), (0.099, -0.294, 0.31), (-0.001, -0.294, 0.31), (-0.001, -0.294, 0.31), (-0.001, -0.294, 0.31), (-0.001, -0.328, 0.4), (-0.001, -0.328, 0.4), (-0.001, -0.328, 0.4), (0.099, -0.328, 0.4), (0.099, -0.328, 0.4), (0.099, -0.328, 0.4), (0.099, -0.294, 0.4), (0.099, -0.294, 0.4), (0.099, -0.294, 0.4), (-0.001, -0.294, 0.4), (-0.001, -0.294, 0.4), (-0.001, -0.294, 0.4), (0.097, -0.328, 0.27), (0.097, -0.328, 0.27), (0.097, -0.328, 0.27), (0.197, -0.328, 0.27), (0.197, -0.328, 0.27), (0.197, -0.328, 0.27), (0.197, -0.294, 0.27), (0.197, -0.294, 0.27), (0.197, -0.294, 0.27), (0.097, -0.294, 0.27), (0.097, -0.294, 0.27), (0.097, -0.294, 0.27), (0.097, -0.328, 0.4), (0.097, -0.328, 0.4), (0.097, -0.328, 0.4), (0.197, -0.328, 0.4), (0.197, -0.328, 0.4), (0.197, -0.328, 0.4), (0.197, -0.294, 0.4), (0.197, -0.294, 0.4), (0.197, -0.294, 0.4), (0.097, -0.294, 0.4), (0.097, -0.294, 0.4), (0.097, -0.294, 0.4), (0.197, -0.328, 0.22), (0.197, -0.328, 0.22), (0.197, -0.328, 0.22), (0.293, -0.328, 0.22), (0.293, -0.328, 0.22), (0.293, -0.328, 0.22), (0.293, -0.294, 0.22), (0.293, -0.294, 0.22), (0.293, -0.294, 0.22), (0.197, -0.294, 0.22), (0.197, -0.294, 0.22), (0.197, -0.294, 0.22), (0.197, -0.328, 0.4), (0.197, -0.328, 0.4), (0.197, -0.328, 0.4), (0.293, -0.328, 0.4), (0.293, -0.328, 0.4), (0.293, -0.328, 0.4), (0.293, -0.294, 0.4), (0.293, -0.294, 0.4), (0.293, -0.294, 0.4), (0.197, -0.294, 0.4), (0.197, -0.294, 0.4), (0.197, -0.294, 0.4)], [], [(1, 10, 7), (1, 7, 4), (13, 16, 19), (13, 19, 22), (0, 3, 15), (0, 15, 12), (5, 8, 20), (5, 20, 17), (6, 9, 21), (6, 21, 18), (11, 2, 14), (11, 14, 23), (25, 34, 31), (25, 31, 28), (37, 40, 43), (37, 43, 46), (24, 27, 39), (24, 39, 36), (29, 32, 44), (29, 44, 41), (30, 33, 45), (30, 45, 42), (35, 26, 38), (35, 38, 47), (49, 58, 55), (49, 55, 52), (61, 64, 67), (61, 67, 70), (48, 51, 63), (48, 63, 60), (53, 56, 68), (53, 68, 65), (54, 57, 69), (54, 69, 66), (59, 50, 62), (59, 62, 71), (73, 82, 79), (73, 79, 76), (85, 88, 91), (85, 91, 94), (72, 75, 87), (72, 87, 84), (77, 80, 92), (77, 92, 89), (78, 81, 93), (78, 93, 90), (83, 74, 86), (83, 86, 95), (97, 106, 103), (97, 103, 100), (109, 112, 115), (109, 115, 118), (96, 99, 111), (96, 111, 108), (101, 104, 116), (101, 116, 113), (102, 105, 117), (102, 117, 114), (107, 98, 110), (107, 110, 119), (121, 130, 127), (121, 127, 124), (133, 136, 139), (133, 139, 142), (120, 123, 135), (120, 135, 132), (125, 128, 140), (125, 140, 137), (126, 129, 141), (126, 141, 138), (131, 122, 134), (131, 134, 143), (145, 154, 151), (145, 151, 148), (157, 160, 163), (157, 163, 166), (144, 147, 159), (144, 159, 156), (149, 152, 164), (149, 164, 161), (150, 153, 165), (150, 165, 162), (155, 146, 158), (155, 158, 167), (169, 178, 175), (169, 175, 172), (181, 184, 187), (181, 187, 190), (168, 171, 183), (168, 183, 180), (173, 176, 188), (173, 188, 185), (174, 177, 189), (174, 189, 186), (179, 170, 182), (179, 182, 191), (193, 202, 199), (193, 199, 196), (205, 208, 211), (205, 211, 214), (192, 195, 207), (192, 207, 204), (197, 200, 212), (197, 212, 209), (198, 201, 213), (198, 213, 210), (203, 194, 206), (203, 206, 215), (217, 226, 223), (217, 223, 220), (229, 232, 235), (229, 235, 238), (216, 219, 231), (216, 231, 228), (221, 224, 236), (221, 236, 233), (222, 225, 237), (222, 237, 234), (227, 218, 230), (227, 230, 239)])
me_char_hair_voxel_geometry_001.materials.append(mat_char_mat_hair)
me_char_hair_voxel_geometry_001.update()
me_char_hair_voxel_geometry_001.normals_split_custom_set([tuple(v) for v in zip(*[iter([0.0, 0.0, -1.0, 0.0, 0.0, -1.0, 0.0, 0.0, -1.0, 0.0, 0.0, -1.0, 0.0, 0.0, -1.0, 0.0, 0.0, -1.0, 0.0, 0.0, 1.0, 0.0, 0.0, 1.0, 0.0, 0.0, 1.0, 0.0, 0.0, 1.0, 0.0, 0.0, 1.0, 0.0, 0.0, 1.0, 0.0, -1.0, 0.0, 0.0, -1.0, 0.0, 0.0, -1.0, 0.0, 0.0, -1.0, 0.0, 0.0, -1.0, 0.0, 0.0, -1.0, 0.0, 1.0, 0.0, 0.0, 1.0, 0.0, 0.0, 1.0, 0.0, 0.0, 1.0, 0.0, 0.0, 1.0, 0.0, 0.0, 1.0, 0.0, 0.0, 0.0, 1.0, 0.0, 0.0, 1.0, 0.0, 0.0, 1.0, 0.0, 0.0, 1.0, 0.0, 0.0, 1.0, 0.0, 0.0, 1.0, 0.0, -1.0, 0.0, 0.0, -1.0, 0.0, 0.0, -1.0, 0.0, 0.0, -1.0, 0.0, 0.0, -1.0, 0.0, 0.0, -1.0, 0.0, 0.0, 0.0, 0.0, -1.0, 0.0, 0.0, -1.0, 0.0, 0.0, -1.0, 0.0, 0.0, -1.0, 0.0, 0.0, -1.0, 0.0, 0.0, -1.0, 0.0, 0.0, 1.0, 0.0, 0.0, 1.0, 0.0, 0.0, 1.0, 0.0, 0.0, 1.0, 0.0, 0.0, 1.0, 0.0, 0.0, 1.0, 0.0, -1.0, 0.0, 0.0, -1.0, 0.0, 0.0, -1.0, 0.0, 0.0, -1.0, 0.0, 0.0, -1.0, 0.0, 0.0, -1.0, 0.0, 1.0, 0.0, 0.0, 1.0, 0.0, 0.0, 1.0, 0.0, 0.0, 1.0, 0.0, 0.0, 1.0, 0.0, 0.0, 1.0, 0.0, 0.0, 0.0, 1.0, 0.0, 0.0, 1.0, 0.0, 0.0, 1.0, 0.0, 0.0, 1.0, 0.0, 0.0, 1.0, 0.0, 0.0, 1.0, 0.0, -1.0, 0.0, 0.0, -1.0, 0.0, 0.0, -1.0, 0.0, 0.0, -1.0, 0.0, 0.0, -1.0, 0.0, 0.0, -1.0, 0.0, 0.0, 0.0, 0.0, -1.0, 0.0, 0.0, -1.0, 0.0, 0.0, -1.0, 0.0, 0.0, -1.0, 0.0, 0.0, -1.0, 0.0, 0.0, -1.0, 0.0, 0.0, 1.0, 0.0, 0.0, 1.0, 0.0, 0.0, 1.0, 0.0, 0.0, 1.0, 0.0, 0.0, 1.0, 0.0, 0.0, 1.0, 0.0, -1.0, 0.0, 0.0, -1.0, 0.0, 0.0, -1.0, 0.0, 0.0, -1.0, 0.0, 0.0, -1.0, 0.0, 0.0, -1.0, 0.0, 1.0, 0.0, 0.0, 1.0, 0.0, 0.0, 1.0, 0.0, 0.0, 1.0, 0.0, 0.0, 1.0, 0.0, 0.0, 1.0, 0.0, 0.0, 0.0, 1.0, 0.0, 0.0, 1.0, 0.0, 0.0, 1.0, 0.0, 0.0, 1.0, 0.0, 0.0, 1.0, 0.0, 0.0, 1.0, 0.0, -1.0, 0.0, 0.0, -1.0, 0.0, 0.0, -1.0, 0.0, 0.0, -1.0, 0.0, 0.0, -1.0, 0.0, 0.0, -1.0, 0.0, 0.0, 0.0, 0.0, -1.0, 0.0, 0.0, -1.0, 0.0, 0.0, -1.0, 0.0, 0.0, -1.0, 0.0, 0.0, -1.0, 0.0, 0.0, -1.0, 0.0, 0.0, 1.0, 0.0, 0.0, 1.0, 0.0, 0.0, 1.0, 0.0, 0.0, 1.0, 0.0, 0.0, 1.0, 0.0, 0.0, 1.0, 0.0, -1.0, 0.0, 0.0, -1.0, 0.0, 0.0, -1.0, 0.0, 0.0, -1.0, 0.0, 0.0, -1.0, 0.0, 0.0, -1.0, 0.0, 1.0, 0.0, 0.0, 1.0, 0.0, 0.0, 1.0, 0.0, 0.0, 1.0, 0.0, 0.0, 1.0, 0.0, 0.0, 1.0, 0.0, 0.0, 0.0, 1.0, 0.0, 0.0, 1.0, 0.0, 0.0, 1.0, 0.0, 0.0, 1.0, 0.0, 0.0, 1.0, 0.0, 0.0, 1.0, 0.0, -1.0, 0.0, 0.0, -1.0, 0.0, 0.0, -1.0, 0.0, 0.0, -1.0, 0.0, 0.0, -1.0, 0.0, 0.0, -1.0, 0.0, 0.0, 0.0, 0.0, -1.0, 0.0, 0.0, -1.0, 0.0, 0.0, -1.0, 0.0, 0.0, -1.0, 0.0, 0.0, -1.0, 0.0, 0.0, -1.0, 0.0, 0.0, 1.0, 0.0, 0.0, 1.0, 0.0, 0.0, 1.0, 0.0, 0.0, 1.0, 0.0, 0.0, 1.0, 0.0, 0.0, 1.0, 0.0, -1.0, 0.0, 0.0, -1.0, 0.0, 0.0, -1.0, 0.0, 0.0, -1.0, 0.0, 0.0, -1.0, 0.0, 0.0, -1.0, 0.0, 1.0, 0.0, 0.0, 1.0, 0.0, 0.0, 1.0, 0.0, 0.0, 1.0, 0.0, 0.0, 1.0, 0.0, 0.0, 1.0, 0.0, 0.0, 0.0, 1.0, 0.0, 0.0, 1.0, 0.0, 0.0, 1.0, 0.0, 0.0, 1.0, 0.0, 0.0, 1.0, 0.0, 0.0, 1.0, 0.0, -1.0, 0.0, 0.0, -1.0, 0.0, 0.0, -1.0, 0.0, 0.0, -1.0, 0.0, 0.0, -1.0, 0.0, 0.0, -1.0, 0.0, 0.0, 0.0, 0.0, -1.0, 0.0, 0.0, -1.0, 0.0, 0.0, -1.0, 0.0, 0.0, -1.0, 0.0, 0.0, -1.0, 0.0, 0.0, -1.0, 0.0, 0.0, 1.0, 0.0, 0.0, 1.0, 0.0, 0.0, 1.0, 0.0, 0.0, 1.0, 0.0, 0.0, 1.0, 0.0, 0.0, 1.0, 0.0, -1.0, 0.0, 0.0, -1.0, 0.0, 0.0, -1.0, 0.0, 0.0, -1.0, 0.0, 0.0, -1.0, 0.0, 0.0, -1.0, 0.0, 1.0, 0.0, 0.0, 1.0, 0.0, 0.0, 1.0, 0.0, 0.0, 1.0, 0.0, 0.0, 1.0, 0.0, 0.0, 1.0, 0.0, 0.0, 0.0, 1.0, 0.0, 0.0, 1.0, 0.0, 0.0, 1.0, 0.0, 0.0, 1.0, 0.0, 0.0, 1.0, 0.0, 0.0, 1.0, 0.0, -1.0, 0.0, 0.0, -1.0, 0.0, 0.0, -1.0, 0.0, 0.0, -1.0, 0.0, 0.0, -1.0, 0.0, 0.0, -1.0, 0.0, 0.0, 0.0, 0.0, -1.0, 0.0, 0.0, -1.0, 0.0, 0.0, -1.0, 0.0, 0.0, -1.0, 0.0, 0.0, -1.0, 0.0, 0.0, -1.0, 0.0, 0.0, 1.0, 0.0, 0.0, 1.0, 0.0, 0.0, 1.0, 0.0, 0.0, 1.0, 0.0, 0.0, 1.0, 0.0, 0.0, 1.0, 0.0, -1.0, 0.0, 0.0, -1.0, 0.0, 0.0, -1.0, 0.0, 0.0, -1.0, 0.0, 0.0, -1.0, 0.0, 0.0, -1.0, 0.0, 1.0, 0.0, 0.0, 1.0, 0.0, 0.0, 1.0, 0.0, 0.0, 1.0, 0.0, 0.0, 1.0, 0.0, 0.0, 1.0, 0.0, 0.0, 0.0, 1.0, 0.0, 0.0, 1.0, 0.0, 0.0, 1.0, 0.0, 0.0, 1.0, 0.0, 0.0, 1.0, 0.0, 0.0, 1.0, 0.0, -1.0, 0.0, 0.0, -1.0, 0.0, 0.0, -1.0, 0.0, 0.0, -1.0, 0.0, 0.0, -1.0, 0.0, 0.0, -1.0, 0.0, 0.0, 0.0, 0.0, -1.0, 0.0, 0.0, -1.0, 0.0, 0.0, -1.0, 0.0, 0.0, -1.0, 0.0, 0.0, -1.0, 0.0, 0.0, -1.0, 0.0, 0.0, 1.0, 0.0, 0.0, 1.0, 0.0, 0.0, 1.0, 0.0, 0.0, 1.0, 0.0, 0.0, 1.0, 0.0, 0.0, 1.0, 0.0, -1.0, 0.0, 0.0, -1.0, 0.0, 0.0, -1.0, 0.0, 0.0, -1.0, 0.0, 0.0, -1.0, 0.0, 0.0, -1.0, 0.0, 1.0, 0.0, 0.0, 1.0, 0.0, 0.0, 1.0, 0.0, 0.0, 1.0, 0.0, 0.0, 1.0, 0.0, 0.0, 1.0, 0.0, 0.0, 0.0, 1.0, 0.0, 0.0, 1.0, 0.0, 0.0, 1.0, 0.0, 0.0, 1.0, 0.0, 0.0, 1.0, 0.0, 0.0, 1.0, 0.0, -1.0, 0.0, 0.0, -1.0, 0.0, 0.0, -1.0, 0.0, 0.0, -1.0, 0.0, 0.0, -1.0, 0.0, 0.0, -1.0, 0.0, 0.0, 0.0, 0.0, -1.0, 0.0, 0.0, -1.0, 0.0, 0.0, -1.0, 0.0, 0.0, -1.0, 0.0, 0.0, -1.0, 0.0, 0.0, -1.0, 0.0, 0.0, 1.0, 0.0, 0.0, 1.0, 0.0, 0.0, 1.0, 0.0, 0.0, 1.0, 0.0, 0.0, 1.0, 0.0, 0.0, 1.0, 0.0, -1.0, 0.0, 0.0, -1.0, 0.0, 0.0, -1.0, 0.0, 0.0, -1.0, 0.0, 0.0, -1.0, 0.0, 0.0, -1.0, 0.0, 1.0, 0.0, 0.0, 1.0, 0.0, 0.0, 1.0, 0.0, 0.0, 1.0, 0.0, 0.0, 1.0, 0.0, 0.0, 1.0, 0.0, 0.0, 0.0, 1.0, 0.0, 0.0, 1.0, 0.0, 0.0, 1.0, 0.0, 0.0, 1.0, 0.0, 0.0, 1.0, 0.0, 0.0, 1.0, 0.0, -1.0, 0.0, 0.0, -1.0, 0.0, 0.0, -1.0, 0.0, 0.0, -1.0, 0.0, 0.0, -1.0, 0.0, 0.0, -1.0, 0.0, 0.0, 0.0, 0.0, -1.0, 0.0, 0.0, -1.0, 0.0, 0.0, -1.0, 0.0, 0.0, -1.0, 0.0, 0.0, -1.0, 0.0, 0.0, -1.0, 0.0, 0.0, 1.0, 0.0, 0.0, 1.0, 0.0, 0.0, 1.0, 0.0, 0.0, 1.0, 0.0, 0.0, 1.0, 0.0, 0.0, 1.0, 0.0, -1.0, 0.0, 0.0, -1.0, 0.0, 0.0, -1.0, 0.0, 0.0, -1.0, 0.0, 0.0, -1.0, 0.0, 0.0, -1.0, 0.0, 1.0, 0.0, 0.0, 1.0, 0.0, 0.0, 1.0, 0.0, 0.0, 1.0, 0.0, 0.0, 1.0, 0.0, 0.0, 1.0, 0.0, 0.0, 0.0, 1.0, 0.0, 0.0, 1.0, 0.0, 0.0, 1.0, 0.0, 0.0, 1.0, 0.0, 0.0, 1.0, 0.0, 0.0, 1.0, 0.0, -1.0, 0.0, 0.0, -1.0, 0.0, 0.0, -1.0, 0.0, 0.0, -1.0, 0.0, 0.0, -1.0, 0.0, 0.0, -1.0, 0.0, 0.0])] * 3)])

# ---- objects
ob_char_root = bpy.data.objects.new('char_root', None)
ob_char_body = bpy.data.objects.new('char_body', None)
ob_mesh_human_0 = bpy.data.objects.new('mesh_human_0', None)
ob_mesh_human_1 = bpy.data.objects.new('mesh_human_1', None)
ob_char_torso = bpy.data.objects.new('char_torso', None)
ob_char_head = bpy.data.objects.new('char_head', None)
ob_char_hair = bpy.data.objects.new('char_hair', None)
ob_char_eye_negx = bpy.data.objects.new('char_eye_negx', None)
ob_char_eye_posx = bpy.data.objects.new('char_eye_posx', None)
ob_char_mouth = bpy.data.objects.new('char_mouth', None)
ob_char_arm_negx = bpy.data.objects.new('char_arm_negx', None)
ob_char_hand_negx = bpy.data.objects.new('char_hand_negx', None)
ob_char_arm_posx = bpy.data.objects.new('char_arm_posx', None)
ob_char_hand_posx = bpy.data.objects.new('char_hand_posx', None)
ob_char_leg_negx = bpy.data.objects.new('char_leg_negx', None)
ob_char_leg_posx = bpy.data.objects.new('char_leg_posx', None)
ob_char_socket_card = bpy.data.objects.new('char_socket_card', None)
ob_char_socket_label = bpy.data.objects.new('char_socket_label', None)
ob_char_socket_voice = bpy.data.objects.new('char_socket_voice', None)
ob_char_socket_bubble = bpy.data.objects.new('char_socket_bubble', None)
ob_char_torso_visual = bpy.data.objects.new('char_torso_visual', me_char_torso_voxel_geometry)
ob_char_head_visual = bpy.data.objects.new('char_head_visual', me_char_head_voxel_geometry)
ob_char_arm_negx_visual = bpy.data.objects.new('char_arm_negx_visual', me_char_arm_negx_voxel_geometry)
ob_char_hand_negx_visual = bpy.data.objects.new('char_hand_negx_visual', me_char_hand_negx_voxel_geometry)
ob_char_leg_negx_visual = bpy.data.objects.new('char_leg_negx_visual', me_char_leg_negx_voxel_geometry)
ob_char_arm_posx_visual = bpy.data.objects.new('char_arm_posx_visual', me_char_arm_posx_voxel_geometry)
ob_char_hand_posx_visual = bpy.data.objects.new('char_hand_posx_visual', me_char_hand_posx_voxel_geometry)
ob_char_leg_posx_visual = bpy.data.objects.new('char_leg_posx_visual', me_char_leg_posx_voxel_geometry)
ob_char_eye_negx_visual = bpy.data.objects.new('char_eye_negx_visual', me_char_eye_negx_voxel_geometry)
ob_char_eyebrows_visual = bpy.data.objects.new('char_eyebrows_visual', me_char_eyebrows_voxel_geometry)
ob_char_eye_posx_visual = bpy.data.objects.new('char_eye_posx_visual', me_char_eye_posx_voxel_geometry)
ob_char_mouth_visual = bpy.data.objects.new('char_mouth_visual', me_char_mouth_voxel_geometry)
ob_char_hair_visual = bpy.data.objects.new('char_hair_visual', me_char_hair_voxel_geometry_001)

# ---- transforms, parenting, visibility, modifiers, constraints
ob_char_root.location = (0.0, 0.0, 0.0)
ob_char_root.rotation_mode = 'QUATERNION'
ob_char_root.rotation_quaternion = (1.0, 0.0, 0.0, 0.0)
ob_char_root.empty_display_size = 0.001
ob_char_body.parent = ob_char_root
ob_char_body.location = (0.0, 0.0, 0.0)
ob_char_body.rotation_mode = 'QUATERNION'
ob_char_body.rotation_quaternion = (1.0, 0.0, 0.0, 0.0)
ob_char_body.empty_display_size = 0.001
ob_mesh_human_0.parent = ob_char_body
ob_mesh_human_0.location = (0.0, -0.36, 0.8)
ob_mesh_human_0.rotation_mode = 'QUATERNION'
ob_mesh_human_0.rotation_quaternion = (0.9988, -0.04998, 0.0, 0.0)
ob_mesh_human_0.empty_display_size = 0.3509
ob_mesh_human_1.parent = ob_char_body
ob_mesh_human_1.location = (0.0, -0.48, 1.0)
ob_mesh_human_1.rotation_mode = 'QUATERNION'
ob_mesh_human_1.rotation_quaternion = (5.579e-17, 2.525e-17, -0.4123, 0.911)
ob_mesh_human_1.scale = (1.25, 1.25, 1.25)
ob_mesh_human_1.empty_display_size = 0.4437
ob_char_torso.parent = ob_char_body
ob_char_torso.location = (0.0, 0.0, 0.72)
ob_char_torso.rotation_mode = 'QUATERNION'
ob_char_torso.rotation_quaternion = (1.0, 0.0, 0.0, 0.0)
ob_char_torso.empty_display_size = 0.001
ob_char_head.parent = ob_char_body
ob_char_head.location = (0.0, 0.0, 1.32)
ob_char_head.rotation_mode = 'QUATERNION'
ob_char_head.rotation_quaternion = (1.0, 0.0, 0.0, 0.0)
ob_char_head.empty_display_size = 0.001
ob_char_hair.parent = ob_char_head
ob_char_hair.location = (0.0, 0.0, 0.0)
ob_char_hair.rotation_mode = 'QUATERNION'
ob_char_hair.rotation_quaternion = (1.0, 0.0, 0.0, 0.0)
ob_char_hair.empty_display_size = 0.001
ob_char_eye_negx.parent = ob_char_head
ob_char_eye_negx.location = (-0.12, -0.3, 0.02)
ob_char_eye_negx.rotation_mode = 'QUATERNION'
ob_char_eye_negx.rotation_quaternion = (1.0, 0.0, 0.0, 0.0)
ob_char_eye_negx.empty_display_size = 0.001
ob_char_eye_posx.parent = ob_char_head
ob_char_eye_posx.location = (0.12, -0.3, 0.02)
ob_char_eye_posx.rotation_mode = 'QUATERNION'
ob_char_eye_posx.rotation_quaternion = (1.0, 0.0, 0.0, 0.0)
ob_char_eye_posx.empty_display_size = 0.001
ob_char_mouth.parent = ob_char_head
ob_char_mouth.location = (0.0, -0.32, -0.1)
ob_char_mouth.rotation_mode = 'QUATERNION'
ob_char_mouth.rotation_quaternion = (1.0, 0.0, 0.0, 0.0)
ob_char_mouth.empty_display_size = 0.008
ob_char_arm_negx.parent = ob_char_body
ob_char_arm_negx.location = (-0.33, -0.0, 0.9)
ob_char_arm_negx.rotation_mode = 'QUATERNION'
ob_char_arm_negx.rotation_quaternion = (1.0, 0.0, 0.0, 0.0)
ob_char_arm_negx.empty_display_size = 0.064
ob_char_hand_negx.parent = ob_char_arm_negx
ob_char_hand_negx.location = (0.0, 0.0, -0.38)
ob_char_hand_negx.rotation_mode = 'QUATERNION'
ob_char_hand_negx.rotation_quaternion = (1.0, 0.0, 0.0, 0.0)
ob_char_hand_negx.empty_display_size = 0.152
ob_char_arm_posx.parent = ob_char_body
ob_char_arm_posx.location = (0.33, 0.0, 0.9)
ob_char_arm_posx.rotation_mode = 'QUATERNION'
ob_char_arm_posx.rotation_quaternion = (1.0, 0.0, 0.0, 0.0)
ob_char_arm_posx.empty_display_size = 0.064
ob_char_hand_posx.parent = ob_char_arm_posx
ob_char_hand_posx.location = (0.0, 0.0, -0.38)
ob_char_hand_posx.rotation_mode = 'QUATERNION'
ob_char_hand_posx.rotation_quaternion = (1.0, 0.0, 0.0, 0.0)
ob_char_hand_posx.empty_display_size = 0.152
ob_char_leg_negx.parent = ob_char_body
ob_char_leg_negx.location = (-0.12, -0.0, 0.42)
ob_char_leg_negx.rotation_mode = 'QUATERNION'
ob_char_leg_negx.rotation_quaternion = (1.0, 0.0, 0.0, 0.0)
ob_char_leg_negx.empty_display_size = 0.064
ob_char_leg_posx.parent = ob_char_body
ob_char_leg_posx.location = (0.12, 0.0, 0.42)
ob_char_leg_posx.rotation_mode = 'QUATERNION'
ob_char_leg_posx.rotation_quaternion = (1.0, 0.0, 0.0, 0.0)
ob_char_leg_posx.empty_display_size = 0.064
ob_char_socket_card.parent = ob_char_body
ob_char_socket_card.location = (0.0, -0.36, 0.8)
ob_char_socket_card.rotation_mode = 'QUATERNION'
ob_char_socket_card.rotation_quaternion = (1.0, 0.0, 0.0, 0.0)
ob_char_socket_card.empty_display_size = 0.3509
ob_char_socket_label.parent = ob_char_root
ob_char_socket_label.location = (0.0, 0.0, 2.0)
ob_char_socket_label.rotation_mode = 'QUATERNION'
ob_char_socket_label.rotation_quaternion = (1.0, 0.0, 0.0, 0.0)
ob_char_socket_label.empty_display_size = 0.8
ob_char_socket_voice.parent = ob_char_root
ob_char_socket_voice.location = (0.0, 0.0, 2.25)
ob_char_socket_voice.rotation_mode = 'QUATERNION'
ob_char_socket_voice.rotation_quaternion = (1.0, 0.0, 0.0, 0.0)
ob_char_socket_voice.empty_display_size = 0.9
ob_char_socket_bubble.parent = ob_char_root
ob_char_socket_bubble.location = (0.0, 0.0, 2.45)
ob_char_socket_bubble.rotation_mode = 'QUATERNION'
ob_char_socket_bubble.rotation_quaternion = (1.0, 0.0, 0.0, 0.0)
ob_char_socket_bubble.empty_display_size = 0.98
ob_char_torso_visual.parent = ob_char_torso
ob_char_torso_visual.location = (0.0, 0.0, 0.0)
ob_char_head_visual.parent = ob_char_head
ob_char_head_visual.location = (0.0, 0.0, 0.0)
ob_char_arm_negx_visual.parent = ob_char_arm_negx
ob_char_arm_negx_visual.location = (0.0, 0.0, 0.0)
ob_char_hand_negx_visual.parent = ob_char_hand_negx
ob_char_hand_negx_visual.location = (0.0, 0.0, 0.0)
ob_char_leg_negx_visual.parent = ob_char_leg_negx
ob_char_leg_negx_visual.location = (0.0, 0.0, 0.0)
ob_char_arm_posx_visual.parent = ob_char_arm_posx
ob_char_arm_posx_visual.location = (0.0, 0.0, 0.0)
ob_char_hand_posx_visual.parent = ob_char_hand_posx
ob_char_hand_posx_visual.location = (0.0, 0.0, 0.0)
ob_char_leg_posx_visual.parent = ob_char_leg_posx
ob_char_leg_posx_visual.location = (0.0, 0.0, 0.0)
ob_char_eye_negx_visual.parent = ob_char_eye_negx
ob_char_eye_negx_visual.location = (0.0, 0.0, 0.0)
ob_char_eyebrows_visual.parent = ob_char_head
ob_char_eyebrows_visual.location = (0.0, 0.0, 0.0)
ob_char_eye_posx_visual.parent = ob_char_eye_posx
ob_char_eye_posx_visual.location = (0.0, 0.0, 0.0)
ob_char_mouth_visual.parent = ob_char_mouth
ob_char_mouth_visual.location = (0.0, 0.0, 0.0)
ob_char_hair_visual.parent = ob_char_hair
ob_char_hair_visual.location = (0.0, 0.0, 0.0)
ob_char_hair_visual.rotation_mode = 'QUATERNION'
ob_char_hair_visual.rotation_quaternion = (1.0, 0.0, 0.0, 0.0)

# ---- collection membership
scene.collection.objects.link(ob_char_root)
scene.collection.objects.link(ob_char_body)
scene.collection.objects.link(ob_mesh_human_0)
scene.collection.objects.link(ob_mesh_human_1)
scene.collection.objects.link(ob_char_torso)
scene.collection.objects.link(ob_char_head)
scene.collection.objects.link(ob_char_hair)
scene.collection.objects.link(ob_char_eye_negx)
scene.collection.objects.link(ob_char_eye_posx)
scene.collection.objects.link(ob_char_mouth)
scene.collection.objects.link(ob_char_arm_negx)
scene.collection.objects.link(ob_char_hand_negx)
scene.collection.objects.link(ob_char_arm_posx)
scene.collection.objects.link(ob_char_hand_posx)
scene.collection.objects.link(ob_char_leg_negx)
scene.collection.objects.link(ob_char_leg_posx)
scene.collection.objects.link(ob_char_socket_card)
scene.collection.objects.link(ob_char_socket_label)
scene.collection.objects.link(ob_char_socket_voice)
scene.collection.objects.link(ob_char_socket_bubble)
scene.collection.objects.link(ob_char_torso_visual)
scene.collection.objects.link(ob_char_head_visual)
scene.collection.objects.link(ob_char_arm_negx_visual)
scene.collection.objects.link(ob_char_hand_negx_visual)
scene.collection.objects.link(ob_char_leg_negx_visual)
scene.collection.objects.link(ob_char_arm_posx_visual)
scene.collection.objects.link(ob_char_hand_posx_visual)
scene.collection.objects.link(ob_char_leg_posx_visual)
scene.collection.objects.link(ob_char_eye_negx_visual)
scene.collection.objects.link(ob_char_eyebrows_visual)
scene.collection.objects.link(ob_char_eye_posx_visual)
scene.collection.objects.link(ob_char_mouth_visual)
scene.collection.objects.link(ob_char_hair_visual)

# ---- scene / render settings (as saved in the file)
scene.frame_start = 1; scene.frame_end = 250; scene.frame_set(1)
scene.render.engine = 'BLENDER_EEVEE_NEXT'
scene.render.bake_bias = 0.0
scene.render.bake_samples = 0
scene.render.compositor_device = 'GPU'
scene.eevee.use_volume_custom_range = False
scene.eevee.fast_gi_thickness_near = 0.1
scene.eevee.fast_gi_thickness_far = 0.0
scene.eevee.ray_tracing_options.screen_trace_thickness = 0.1
bpy.context.view_layer.update()

# ---- added for rendering (the .blend has no active camera and no usable light): camera, sun + grey world if the file has none
cam_auto = bpy.data.cameras.new('AutoCamera')
cam_auto.lens = 50.0
cam_auto.sensor_width = 36.0
cam_auto.clip_end = 1000.0
ob_auto_camera = bpy.data.objects.new('AutoCamera', cam_auto)
scene.collection.objects.link(ob_auto_camera)
ob_auto_camera.location = (1.93061, -2.33298, 2.42724)
ob_auto_camera.rotation_euler = (1.09748, -7.21219e-08, 0.694738)
scene.camera = ob_auto_camera
light_auto_sun = bpy.data.lights.new('AutoSun', 'SUN')
light_auto_sun.energy = 3.0
light_auto_sun.angle = 0.0523599
ob_auto_sun = bpy.data.objects.new('AutoSun', light_auto_sun)
scene.collection.objects.link(ob_auto_sun)
ob_auto_sun.rotation_euler = (0.872665, 0.174533, 0.523599)
if scene.world is None:
    world_auto = bpy.data.worlds.new('AutoWorld')
    world_auto.color = (0.3, 0.3, 0.3)
    scene.world = world_auto
bpy.context.view_layer.update()
